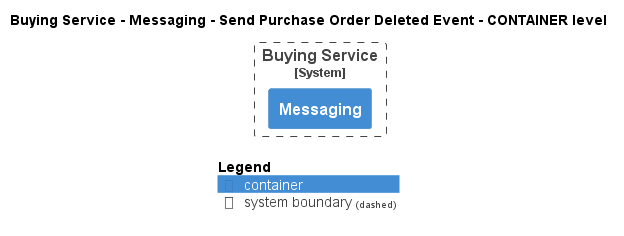

The diagram above was rendered by PlantUML. Its source (embedded in the PNG):
@startuml
!pragma layout smetana
!include ..\..\..\..\..\..\.c4s\C4_Container.puml

AddElementTag("state:new", $bgColor=green, $fontColor=#ffffff, $borderColor=green, $shadowing="False")
AddElementTag("state:changed", $bgColor=orange, $fontColor=#ffffff, $borderColor=orange, $shadowing="False")
AddElementTag("state:removed", $bgColor=red, $fontColor=#ffffff, $borderColor=red, $shadowing="False")

AddRelTag("state:new", $textColor=green, $lineColor=green)
AddRelTag("state:changed", $textColor=orange, $lineColor=orange)
AddRelTag("state:removed", $textColor=red, $lineColor=red)

SHOW_PERSON_PORTRAIT()
LAYOUT_TOP_DOWN()

skinparam linetype polyline

title Buying Service - Messaging - Send Purchase Order Deleted Event - CONTAINER level


System_Boundary(ECommercePlatform.SoftwareSystems.BuyingService, "Buying Service") {
    Container(ECommercePlatform.SoftwareSystems.BuyingService.Containers.Messaging, "Messaging", "", "")
}



SHOW_LEGEND()
@enduml